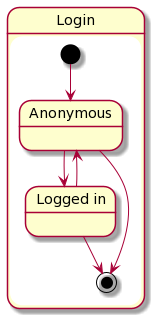

The diagram above was rendered by PlantUML. Its source (embedded in the PNG):
@startuml
state Login {
    state "Anonymous" as A
    state "Logged in" as L

    [*] --> A
    A --> L
    L --> A
    L --> [*]
    A --> [*]
}
@enduml